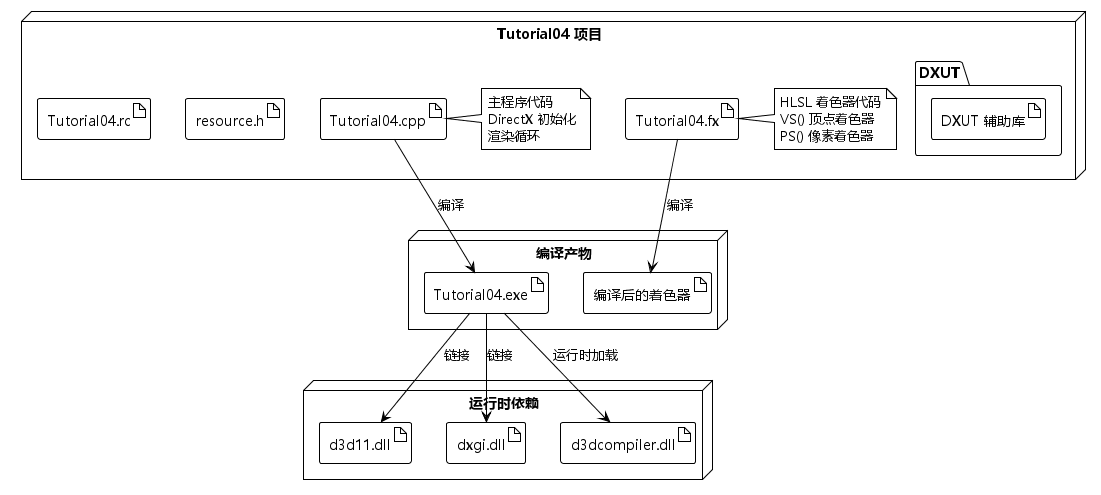

The diagram above was rendered by PlantUML. Its source (embedded in the PNG):
@startuml Tutorial04_Deployment
!theme plain
skinparam defaultFontName Microsoft YaHei

node "Tutorial04 项目" {
    artifact "Tutorial04.cpp" as cpp
    note right of cpp
        主程序代码
        DirectX 初始化
        渲染循环
    end note
    
    artifact "Tutorial04.fx" as fx
    note right of fx
        HLSL 着色器代码
        VS() 顶点着色器
        PS() 像素着色器
    end note
    
    artifact "resource.h" as rh
    artifact "Tutorial04.rc" as rc
    
    folder "DXUT" as dxut {
        artifact "DXUT 辅助库" as dxutlib
    }
}

node "编译产物" {
    artifact "Tutorial04.exe" as exe
    artifact "编译后的着色器" as cso
}

node "运行时依赖" {
    artifact "d3d11.dll" as d3d11
    artifact "dxgi.dll" as dxgidll
    artifact "d3dcompiler.dll" as d3dcomp
}

cpp --> exe : 编译
fx --> cso : 编译
exe --> d3d11 : 链接
exe --> dxgidll : 链接
exe --> d3dcomp : 运行时加载

@enduml